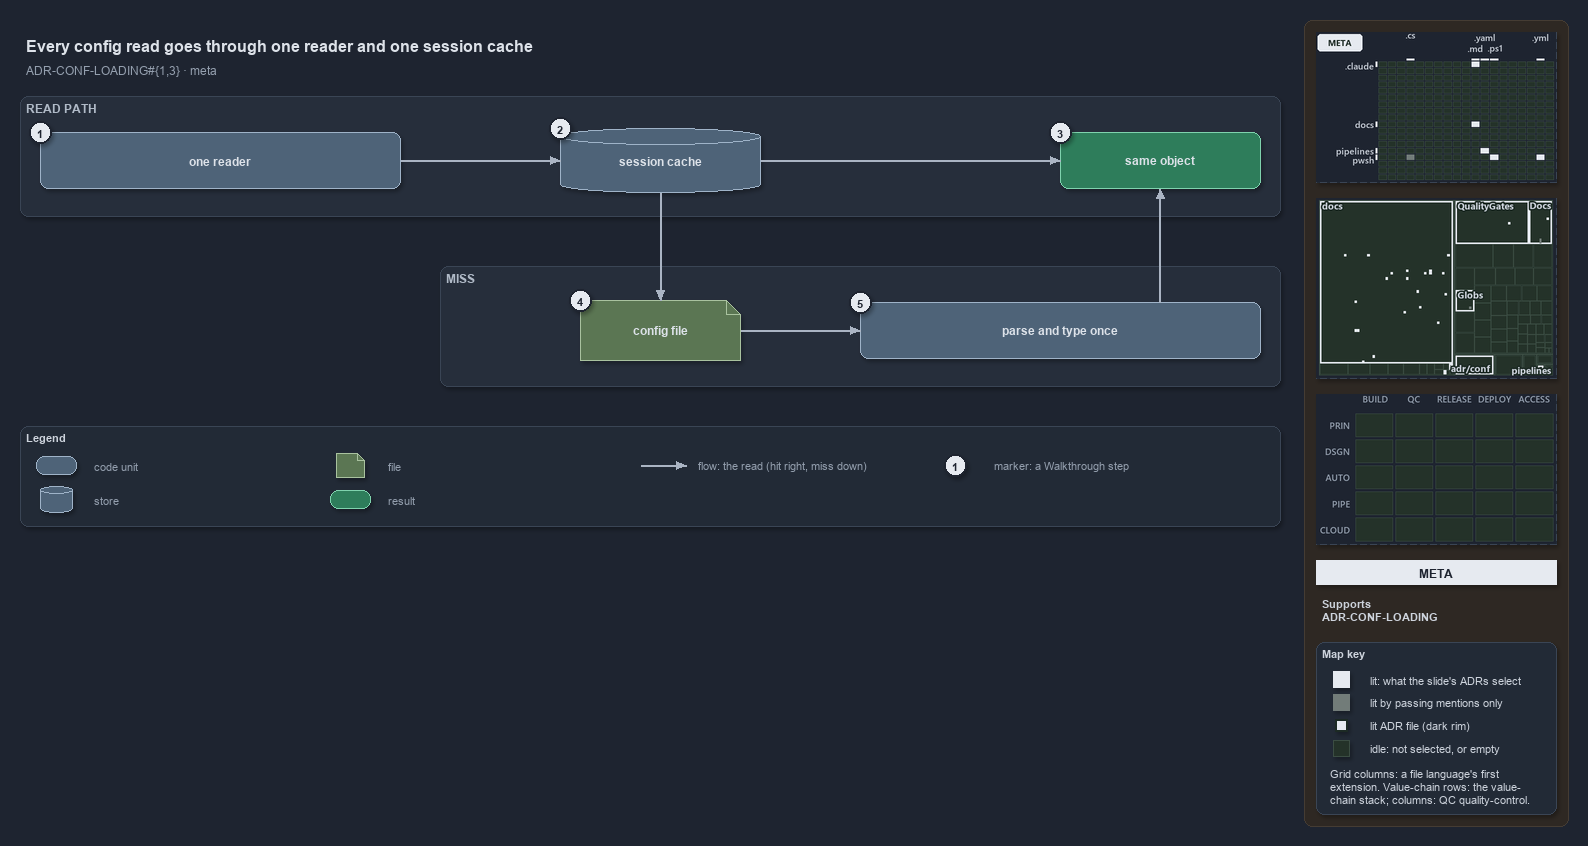

The diagram above was exported from draw.io. Its source (the exported page's mxGraphModel, read from the mxfile embedded in the PNG):
<mxGraphModel dx="1024" dy="768" grid="0" gridSize="10" guides="1" tooltips="1" connect="1" arrows="1" fold="1" page="1" pageScale="1" pageWidth="1572" pageHeight="600" background="#1E2430" math="0" shadow="1">
  <root>
    <mxCell id="0" />
    <mxCell id="1" parent="0" />
    <mxCell id="sidebar-bg" value="" style="rounded=1;arcSize=2;html=1;fillColor=#2E2823;strokeColor=#453C33;shadow=0;" vertex="1" parent="1">
      <mxGeometry x="1304" y="4" width="264" height="806" as="geometry" />
    </mxCell>
    <mxCell id="title" value="Every config read goes through one reader and one session cache" style="text;html=1;align=left;verticalAlign=middle;fontSize=16;fontStyle=1;fontColor=#DDE2E9;" vertex="1" parent="1">
      <mxGeometry x="20" y="14" width="1260" height="30" as="geometry" />
    </mxCell>
    <mxCell id="subtitle" value="ADR-CONF-LOADING#{1,3} &amp;#183; meta" style="text;html=1;align=left;verticalAlign=middle;fontSize=12;fontColor=#949FAE;" vertex="1" parent="1">
      <mxGeometry x="20" y="44" width="1240" height="20" as="geometry" />
    </mxCell>
    <mxCell id="band-read" value="READ PATH" style="rounded=1;html=1;arcSize=3;fillColor=#262E3B;strokeColor=#3A4555;verticalAlign=top;align=left;spacingLeft=8;fontStyle=1;fontSize=12;fontColor=#B0BAC7;" vertex="1" parent="1">
      <mxGeometry x="20" y="80" width="1260" height="120" as="geometry" />
    </mxCell>
    <mxCell id="band-miss" value="MISS" style="rounded=1;html=1;arcSize=3;fillColor=#262E3B;strokeColor=#3A4555;verticalAlign=top;align=left;spacingLeft=8;fontStyle=1;fontSize=12;fontColor=#B0BAC7;" vertex="1" parent="1">
      <mxGeometry x="440" y="250" width="840" height="120" as="geometry" />
    </mxCell>
    <mxCell id="reader" value="&lt;b&gt;one reader&lt;/b&gt;" style="rounded=1;whiteSpace=wrap;html=1;arcSize=20;fillColor=#4E6378;strokeColor=#9FB3C8;fontSize=12;fontColor=#DDE2E9;" vertex="1" parent="1">
      <mxGeometry x="40" y="116" width="360" height="56" as="geometry" />
    </mxCell>
    <mxCell id="cache" value="&lt;b&gt;session cache&lt;/b&gt;" style="shape=cylinder3;boundedLbl=1;backgroundOutline=1;size=8;whiteSpace=wrap;html=1;fillColor=#4E6378;strokeColor=#9FB3C8;fontSize=12;fontColor=#DDE2E9;" vertex="1" parent="1">
      <mxGeometry x="560" y="112" width="200" height="64" as="geometry" />
    </mxCell>
    <mxCell id="same" value="&lt;b&gt;same object&lt;/b&gt;" style="rounded=1;whiteSpace=wrap;html=1;arcSize=20;fillColor=#2E7D5B;strokeColor=#7FD3AE;fontColor=#DDE2E9;fontSize=12;" vertex="1" parent="1">
      <mxGeometry x="1060" y="116" width="200" height="56" as="geometry" />
    </mxCell>
    <mxCell id="file" value="&lt;b&gt;config file&lt;/b&gt;" style="shape=note;size=14;whiteSpace=wrap;html=1;fillColor=#5B7653;strokeColor=#A9C29F;fontSize=12;fontColor=#DDE2E9;" vertex="1" parent="1">
      <mxGeometry x="580" y="284" width="160" height="60" as="geometry" />
    </mxCell>
    <mxCell id="parse" value="&lt;b&gt;parse and type once&lt;/b&gt;" style="rounded=1;whiteSpace=wrap;html=1;arcSize=20;fillColor=#4E6378;strokeColor=#9FB3C8;fontSize=12;fontColor=#DDE2E9;" vertex="1" parent="1">
      <mxGeometry x="860" y="286" width="400" height="56" as="geometry" />
    </mxCell>
    <mxCell id="p-reader-cache-a" value="" style="text;html=1;strokeColor=none;fillColor=none;" vertex="1" parent="1">
      <mxGeometry x="400" y="144" width="1" height="1" as="geometry" />
    </mxCell>
    <mxCell id="p-reader-cache-b" value="" style="text;html=1;strokeColor=none;fillColor=none;" vertex="1" parent="1">
      <mxGeometry x="560" y="144" width="1" height="1" as="geometry" />
    </mxCell>
    <mxCell id="edge-reader-cache" value="" style="edgeStyle=orthogonalEdgeStyle;rounded=1;html=1;fontSize=10;endArrow=block;strokeColor=#AAB4C3;fontColor=#CDD3DC;shadow=0;" edge="1" parent="1" source="p-reader-cache-a" target="p-reader-cache-b">
      <mxGeometry relative="1" as="geometry" />
    </mxCell>
    <mxCell id="p-cache-same-a" value="" style="text;html=1;strokeColor=none;fillColor=none;" vertex="1" parent="1">
      <mxGeometry x="760" y="144" width="1" height="1" as="geometry" />
    </mxCell>
    <mxCell id="p-cache-same-b" value="" style="text;html=1;strokeColor=none;fillColor=none;" vertex="1" parent="1">
      <mxGeometry x="1060" y="144" width="1" height="1" as="geometry" />
    </mxCell>
    <mxCell id="edge-cache-same" value="" style="edgeStyle=orthogonalEdgeStyle;rounded=1;html=1;fontSize=10;endArrow=block;strokeColor=#AAB4C3;fontColor=#CDD3DC;shadow=0;" edge="1" parent="1" source="p-cache-same-a" target="p-cache-same-b">
      <mxGeometry relative="1" as="geometry" />
    </mxCell>
    <mxCell id="p-cache-file-a" value="" style="text;html=1;strokeColor=none;fillColor=none;" vertex="1" parent="1">
      <mxGeometry x="660" y="176" width="1" height="1" as="geometry" />
    </mxCell>
    <mxCell id="p-cache-file-b" value="" style="text;html=1;strokeColor=none;fillColor=none;" vertex="1" parent="1">
      <mxGeometry x="660" y="284" width="1" height="1" as="geometry" />
    </mxCell>
    <mxCell id="edge-cache-file" value="" style="edgeStyle=orthogonalEdgeStyle;rounded=1;html=1;fontSize=10;endArrow=block;strokeColor=#AAB4C3;fontColor=#CDD3DC;shadow=0;" edge="1" parent="1" source="p-cache-file-a" target="p-cache-file-b">
      <mxGeometry relative="1" as="geometry" />
    </mxCell>
    <mxCell id="p-file-parse-a" value="" style="text;html=1;strokeColor=none;fillColor=none;" vertex="1" parent="1">
      <mxGeometry x="740" y="314" width="1" height="1" as="geometry" />
    </mxCell>
    <mxCell id="p-file-parse-b" value="" style="text;html=1;strokeColor=none;fillColor=none;" vertex="1" parent="1">
      <mxGeometry x="860" y="314" width="1" height="1" as="geometry" />
    </mxCell>
    <mxCell id="edge-file-parse" value="" style="edgeStyle=orthogonalEdgeStyle;rounded=1;html=1;fontSize=10;endArrow=block;strokeColor=#AAB4C3;fontColor=#CDD3DC;shadow=0;" edge="1" parent="1" source="p-file-parse-a" target="p-file-parse-b">
      <mxGeometry relative="1" as="geometry" />
    </mxCell>
    <mxCell id="p-parse-same-a" value="" style="text;html=1;strokeColor=none;fillColor=none;" vertex="1" parent="1">
      <mxGeometry x="1160" y="286" width="1" height="1" as="geometry" />
    </mxCell>
    <mxCell id="p-parse-same-b" value="" style="text;html=1;strokeColor=none;fillColor=none;" vertex="1" parent="1">
      <mxGeometry x="1160" y="172" width="1" height="1" as="geometry" />
    </mxCell>
    <mxCell id="edge-parse-same" value="" style="edgeStyle=orthogonalEdgeStyle;rounded=1;html=1;fontSize=10;endArrow=block;strokeColor=#AAB4C3;fontColor=#CDD3DC;shadow=0;" edge="1" parent="1" source="p-parse-same-a" target="p-parse-same-b">
      <mxGeometry relative="1" as="geometry" />
    </mxCell>
    <mxCell id="legend" value="&lt;b&gt;Legend&lt;/b&gt;" style="rounded=1;whiteSpace=wrap;html=1;arcSize=6;fillColor=#222A36;strokeColor=#3A4555;align=left;verticalAlign=top;spacing=8;fontSize=11;fontColor=#CDD3DC;" vertex="1" parent="1">
      <mxGeometry x="20" y="410" width="1260" height="100" as="geometry" />
    </mxCell>
    <mxCell id="legend-0" value="" style="rounded=1;whiteSpace=wrap;html=1;arcSize=20;fillColor=#4E6378;strokeColor=#9FB3C8;fontColor=#DDE2E9;" vertex="1" parent="1">
      <mxGeometry x="36" y="440" width="40" height="18" as="geometry" />
    </mxCell>
    <mxCell id="legend-0-text" value="code unit" style="text;html=1;align=left;verticalAlign=middle;fontSize=11;fontColor=#949FAE;" vertex="1" parent="1">
      <mxGeometry x="88" y="439" width="230" height="20" as="geometry" />
    </mxCell>
    <mxCell id="legend-1" value="" style="shape=cylinder3;boundedLbl=1;backgroundOutline=1;size=4;whiteSpace=wrap;html=1;fillColor=#4E6378;strokeColor=#9FB3C8;fontColor=#DDE2E9;" vertex="1" parent="1">
      <mxGeometry x="40" y="470" width="32" height="26" as="geometry" />
    </mxCell>
    <mxCell id="legend-1-text" value="store" style="text;html=1;align=left;verticalAlign=middle;fontSize=11;fontColor=#949FAE;" vertex="1" parent="1">
      <mxGeometry x="88" y="473" width="230" height="20" as="geometry" />
    </mxCell>
    <mxCell id="legend-2" value="" style="shape=note;size=7;whiteSpace=wrap;html=1;fillColor=#5B7653;strokeColor=#A9C29F;fontColor=#DDE2E9;" vertex="1" parent="1">
      <mxGeometry x="336" y="437" width="28" height="24" as="geometry" />
    </mxCell>
    <mxCell id="legend-2-text" value="file" style="text;html=1;align=left;verticalAlign=middle;fontSize=11;fontColor=#949FAE;" vertex="1" parent="1">
      <mxGeometry x="382" y="439" width="230" height="20" as="geometry" />
    </mxCell>
    <mxCell id="legend-3" value="" style="rounded=1;whiteSpace=wrap;html=1;arcSize=20;fillColor=#2E7D5B;strokeColor=#7FD3AE;fontColor=#DDE2E9;" vertex="1" parent="1">
      <mxGeometry x="330" y="474" width="40" height="18" as="geometry" />
    </mxCell>
    <mxCell id="legend-3-text" value="result" style="text;html=1;align=left;verticalAlign=middle;fontSize=11;fontColor=#949FAE;" vertex="1" parent="1">
      <mxGeometry x="382" y="473" width="230" height="20" as="geometry" />
    </mxCell>
    <mxCell id="legend-4-a" value="" style="text;html=1;strokeColor=none;fillColor=none;" vertex="1" parent="1">
      <mxGeometry x="640" y="449" width="1" height="1" as="geometry" />
    </mxCell>
    <mxCell id="legend-4-b" value="" style="text;html=1;strokeColor=none;fillColor=none;" vertex="1" parent="1">
      <mxGeometry x="686" y="449" width="1" height="1" as="geometry" />
    </mxCell>
    <mxCell id="legend-4" value="" style="edgeStyle=orthogonalEdgeStyle;rounded=1;html=1;endArrow=block;strokeColor=#AAB4C3;fontColor=#CDD3DC;shadow=0;" edge="1" parent="1" source="legend-4-a" target="legend-4-b">
      <mxGeometry relative="1" as="geometry" />
    </mxCell>
    <mxCell id="legend-4-text" value="flow: the read (hit right, miss down)" style="text;html=1;align=left;verticalAlign=middle;fontSize=11;fontColor=#949FAE;" vertex="1" parent="1">
      <mxGeometry x="692" y="439" width="280" height="20" as="geometry" />
    </mxCell>
    <mxCell id="legend-5" value="1" style="ellipse;html=1;fillColor=#E6EAF0;strokeColor=#1E2430;strokeWidth=2;fontColor=#1E2430;fontStyle=1;fontSize=11;" vertex="1" parent="1">
      <mxGeometry x="944" y="438" width="22" height="22" as="geometry" />
    </mxCell>
    <mxCell id="legend-5-text" value="marker: a Walkthrough step" style="text;html=1;align=left;verticalAlign=middle;fontSize=11;fontColor=#949FAE;" vertex="1" parent="1">
      <mxGeometry x="988" y="439" width="230" height="20" as="geometry" />
    </mxCell>
    <mxCell id="mark-1" value="1" style="ellipse;html=1;fillColor=#E6EAF0;strokeColor=#1E2430;strokeWidth=2;fontColor=#1E2430;fontStyle=1;fontSize=11;" vertex="1" parent="1">
      <mxGeometry x="29" y="105" width="22" height="22" as="geometry" />
    </mxCell>
    <mxCell id="mark-2" value="2" style="ellipse;html=1;fillColor=#E6EAF0;strokeColor=#1E2430;strokeWidth=2;fontColor=#1E2430;fontStyle=1;fontSize=11;" vertex="1" parent="1">
      <mxGeometry x="549" y="101" width="22" height="22" as="geometry" />
    </mxCell>
    <mxCell id="mark-3" value="3" style="ellipse;html=1;fillColor=#E6EAF0;strokeColor=#1E2430;strokeWidth=2;fontColor=#1E2430;fontStyle=1;fontSize=11;" vertex="1" parent="1">
      <mxGeometry x="1049" y="105" width="22" height="22" as="geometry" />
    </mxCell>
    <mxCell id="mark-4" value="4" style="ellipse;html=1;fillColor=#E6EAF0;strokeColor=#1E2430;strokeWidth=2;fontColor=#1E2430;fontStyle=1;fontSize=11;" vertex="1" parent="1">
      <mxGeometry x="569" y="273" width="22" height="22" as="geometry" />
    </mxCell>
    <mxCell id="mark-5" value="5" style="ellipse;html=1;fillColor=#E6EAF0;strokeColor=#1E2430;strokeWidth=2;fontColor=#1E2430;fontStyle=1;fontSize=11;" vertex="1" parent="1">
      <mxGeometry x="849" y="275" width="22" height="22" as="geometry" />
    </mxCell>
    <mxCell id="minimap-grid" value="" style="shape=image;html=1;imageAspect=0;aspect=fixed;verticalLabelPosition=bottom;strokeColor=#3A4555;dashed=1;fillColor=#222A36;image=data:image/png,(base64 omitted: 11164 chars);" vertex="1" parent="1">
      <mxGeometry x="1316" y="16" width="240" height="150" as="geometry" />
    </mxCell>
    <mxCell id="minimap-tree" value="" style="shape=image;html=1;imageAspect=0;aspect=fixed;verticalLabelPosition=bottom;strokeColor=#3A4555;dashed=1;fillColor=#222A36;image=data:image/png,(base64 omitted: 16788 chars);" vertex="1" parent="1">
      <mxGeometry x="1316" y="182" width="240" height="180" as="geometry" />
    </mxCell>
    <mxCell id="minimap-chain" value="" style="shape=image;html=1;imageAspect=0;aspect=fixed;verticalLabelPosition=bottom;strokeColor=#3A4555;dashed=1;fillColor=#222A36;image=data:image/png,(base64 omitted: 11912 chars);" vertex="1" parent="1">
      <mxGeometry x="1316" y="378" width="240" height="150" as="geometry" />
    </mxCell>
    <mxCell id="lens-badge" value="META" style="rounded=0;whiteSpace=wrap;html=1;align=center;verticalAlign=middle;fontSize=12;fontStyle=1;fontColor=#1E2430;fillColor=#E6EAF0;strokeColor=none;" vertex="1" parent="1">
      <mxGeometry x="1316" y="544" width="240" height="24" as="geometry" />
    </mxCell>
    <mxCell id="supports" value="&lt;b&gt;Supports&lt;/b&gt;&lt;br&gt;ADR-CONF-LOADING" style="text;html=1;whiteSpace=wrap;align=left;verticalAlign=top;fontSize=11;fontColor=#CDD3DC;" vertex="1" parent="1">
      <mxGeometry x="1316" y="576" width="240" height="38" as="geometry" />
    </mxCell>
    <mxCell id="mapkey" value="&lt;b&gt;Map key&lt;/b&gt;" style="rounded=1;arcSize=6;whiteSpace=wrap;html=1;align=left;verticalAlign=top;fontSize=11;fontColor=#CDD3DC;fillColor=#222A36;strokeColor=#3A4555;spacingLeft=8;spacingTop=2;" vertex="1" parent="1">
      <mxGeometry x="1316" y="626" width="240" height="172" as="geometry" />
    </mxCell>
    <mxCell id="mapkey-lit" value="" style="rounded=0;html=1;fillColor=#E6EAF0;strokeColor=#E6EAF0;" vertex="1" parent="1">
      <mxGeometry x="1333.0" y="655.0" width="16" height="16" as="geometry" />
    </mxCell>
    <mxCell id="mapkey-lit-text" value="lit: what the slide's ADRs select" style="text;html=1;align=left;verticalAlign=middle;fontSize=11;fontColor=#CDD3DC;" vertex="1" parent="1">
      <mxGeometry x="1364" y="653" width="184" height="20" as="geometry" />
    </mxCell>
    <mxCell id="mapkey-touched" value="" style="rounded=0;html=1;fillColor=#727C79;strokeColor=#727C79;" vertex="1" parent="1">
      <mxGeometry x="1333.0" y="678.0" width="16" height="16" as="geometry" />
    </mxCell>
    <mxCell id="mapkey-touched-text" value="lit by passing mentions only" style="text;html=1;align=left;verticalAlign=middle;fontSize=11;fontColor=#CDD3DC;" vertex="1" parent="1">
      <mxGeometry x="1364" y="676" width="184" height="20" as="geometry" />
    </mxCell>
    <mxCell id="mapkey-adr" value="" style="rounded=0;html=1;fillColor=#E6EAF0;strokeColor=#1C2A24;strokeWidth=2;" vertex="1" parent="1">
      <mxGeometry x="1335.0" y="703.0" width="12" height="12" as="geometry" />
    </mxCell>
    <mxCell id="mapkey-adr-text" value="lit ADR file (dark rim)" style="text;html=1;align=left;verticalAlign=middle;fontSize=11;fontColor=#CDD3DC;" vertex="1" parent="1">
      <mxGeometry x="1364" y="699" width="184" height="20" as="geometry" />
    </mxCell>
    <mxCell id="mapkey-idle" value="" style="rounded=0;html=1;fillColor=#243229;strokeColor=#3B4D43;" vertex="1" parent="1">
      <mxGeometry x="1333.0" y="724.0" width="16" height="16" as="geometry" />
    </mxCell>
    <mxCell id="mapkey-idle-text" value="idle: not selected, or empty" style="text;html=1;align=left;verticalAlign=middle;fontSize=11;fontColor=#CDD3DC;" vertex="1" parent="1">
      <mxGeometry x="1364" y="722" width="184" height="20" as="geometry" />
    </mxCell>
    <mxCell id="mapkey-codes" value="Grid columns: a file language's first&lt;br&gt;extension. Value-chain rows: the value-&lt;br&gt;chain stack; columns: QC quality-control." style="text;html=1;align=left;verticalAlign=top;whiteSpace=wrap;fontSize=11;fontColor=#CDD3DC;" vertex="1" parent="1">
      <mxGeometry x="1324" y="746" width="224" height="46" as="geometry" />
    </mxCell>
  </root>
</mxGraphModel>